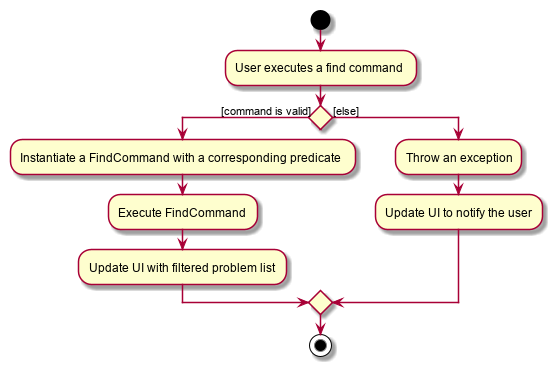

The diagram above was rendered by PlantUML. Its source (embedded in the PNG):
@startuml

start

:User executes a find command;

if () then ([command is valid])
	:Instantiate a FindCommand with a corresponding predicate;
	:Execute FindCommand;
	:Update UI with filtered problem list;
else ([else])
	:Throw an exception;
	:Update UI to notify the user;
endif

stop

@enduml